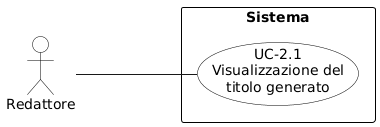

The diagram above was rendered by PlantUML. Its source (embedded in the PNG):
@startuml
skinparam shadowing false
skinparam backgroundColor #FFFFFF
skinparam usecaseBackgroundColor #FFFFFF
skinparam usecaseBorderColor #000000
skinparam actorBackgroundColor #FFFFFF
skinparam actorBorderColor #000000
skinparam rectangleBackgroundColor #FFFFFF
skinparam rectangleBorderColor #000000
left to right direction
skinparam packageStyle rectangle

actor "Redattore" as R
rectangle Sistema {
  usecase "UC-2.1\nVisualizzazione del\ntitolo generato" as UC21
}
R --- UC21
@enduml